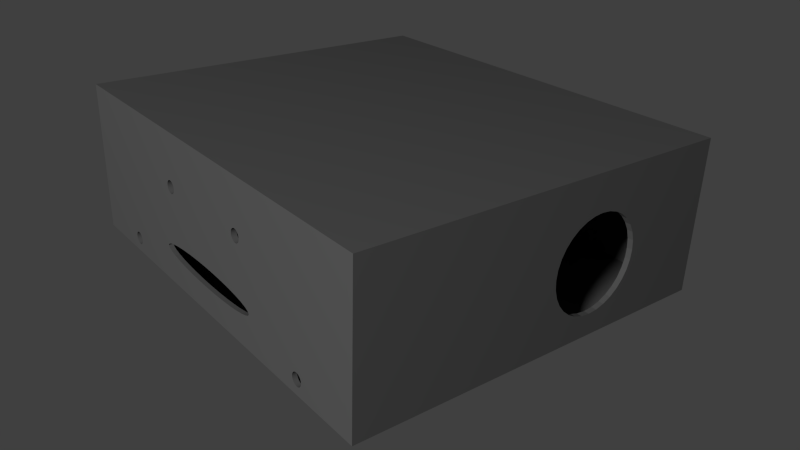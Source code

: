 # Source: pc_box.blend  (saved by Blender 2.76.0; exported with 4.5.12 LTS)
import bpy
from mathutils import Matrix  # noqa: F401  (used for matrix-valued properties, if any)

bpy.ops.wm.read_factory_settings(use_empty=True)
scene = bpy.context.scene
scene.name = 'Scene'

# ---- collections
col_collection_1 = bpy.data.collections.new('Collection 1'); scene.collection.children.link(col_collection_1)

# ---- materials (node trees are filled in below, after node groups)
mat_material_002 = bpy.data.materials.new('Material_002')
mat_material_002.alpha_threshold = 0.0
mat_material_002.use_transparent_shadow = False
mat_material_002.diffuse_color = (0.06998, 0.06998, 0.06998, 1.0)
mat_material_002.specular_color = (0.5, 0.5, 0.5)
mat_material_002.roughness = 0.5

# ---- material node trees

# ---- world
world_world = bpy.data.worlds.new('World'); scene.world = world_world
world_world.color = (0.05088, 0.05088, 0.05088)
world_world.use_sun_shadow = False
world_world.sun_shadow_jitter_overblur = 0.0
world_world.cycles.sampling_method = 'MANUAL'
world_world.cycles.sample_map_resolution = 256

# ---- cameras
cam_camera = bpy.data.cameras.new('Camera')
cam_camera.clip_end = 100.0
cam_camera.lens = 35.0
cam_camera.sensor_width = 32.0
cam_camera.sensor_height = 18.0
cam_camera.display_size = 2.0
cam_camera.dof.focus_distance = 0.0
cam_camera.dof.aperture_fstop = 128.0
cam_camera.dof.aperture_blades = 6

# ---- lights
light_lamp = bpy.data.lights.new('Lamp', 'POINT')
light_lamp.transmission_factor = 0.0
light_lamp.cutoff_distance = 30.0
light_lamp.energy = 100.0
light_lamp.shadow_buffer_clip_start = 1.001
light_lamp.shadow_soft_size = 0.1
light_lamp.shadow_maximum_resolution = 0.006
light_lamp.use_absolute_resolution = True
light_lamp.cycles.use_multiple_importance_sampling = False

# ---- meshes
me_cube_001 = bpy.data.meshes.new('Cube.001')
me_cube_001.from_pydata([(-0.105, 0.12, -0.002), (-0.105, 0.12, 0.002), (0.105, 0.12, -0.002), (0.105, 0.12, 0.002), (-0.105, -0.12, -0.002), (-0.105, -0.12, 0.002), (0.105, -0.12, -0.002), (0.105, -0.12, 0.002)], [], [(3, 2, 0), (7, 6, 2), (5, 4, 6), (1, 0, 4), (2, 6, 4), (7, 3, 1), (1, 3, 0), (3, 7, 2), (7, 5, 6), (5, 1, 4), (0, 2, 4), (5, 7, 1)])
me_cube_001.materials.append(mat_material_002)
me_cube_001.use_remesh_preserve_volume = False
me_cube_001.use_remesh_preserve_attributes = False
me_cube_001.use_mirror_vertex_groups = False
me_cube_001.update()
me_cube = bpy.data.meshes.new('Cube')
me_cube.from_pydata([(0.105, -0.12, -0.04), (-0.105, -0.12, -0.04), (-0.105, 0.12, -0.04), (0.105, 0.12, -0.04), (0.105, -0.12, 0.04), (0.105, 0.12, 0.04), (0.02493, -0.12, -0.02748), (-0.105, -0.07932, -0.03543), (0.02649, 0.12, -0.02634), (0.102, 0.1166, 0.04), (0.102, -0.1166, 0.04), (0.056, -0.12, -0.001976), (0.048, 0.12, -0.008682), (0.02005, -0.12, -0.026), (0.03, -0.12, -0.02798), (-0.105, -0.07866, -0.03523), (-0.105, -0.08, -0.0355), (0.03, 0.12, -0.02668), (0.02311, 0.12, -0.02531), (-0.105, -0.12, 0.04), (-0.102, -0.1166, 0.04), (-0.105, 0.12, 0.04), (-0.102, 0.1166, 0.04), (0.1026, 0.1172, -0.03908), (0.1026, -0.1172, -0.03908), (0.0555, -0.12, -0.007049), (0.0555, -0.12, 0.003096), (0.04765, 0.12, -0.01219), (0.04765, 0.12, -0.00517), (0.01556, -0.12, -0.02359), (0.02493, -0.1171, -0.02748), (0.02005, -0.1171, -0.026), (0.03, -0.1171, -0.02798), (0.03507, -0.12, -0.02748), (-0.105, -0.07806, -0.03491), (-0.1025, -0.07932, -0.03543), (-0.1025, -0.07866, -0.03523), (-0.1026, -0.08, -0.0355), (-0.105, -0.08068, -0.03543), (0.03351, 0.12, -0.02634), (0.02649, 0.1171, -0.02634), (0.03, 0.1171, -0.02668), (0.02, 0.12, -0.02365), (0.02311, 0.1171, -0.02531), (0.02493, -0.12, 0.02352), (0.02493, -0.1167, 0.02352), (0.02311, 0.12, 0.007948), (0.02311, 0.1169, 0.007948), (0.04663, 0.1169, -0.001794), (-0.1026, 0.1172, -0.03908), (-0.1026, -0.1172, -0.03908), (0.056, -0.1169, -0.001976), (0.05402, -0.12, -0.01193), (0.0555, -0.117, -0.007049), (0.0555, -0.1169, 0.003096), (0.05402, -0.12, 0.007973), (0.04663, 0.12, -0.01557), (0.04765, 0.117, -0.01219), (0.048, 0.117, -0.008682), (0.04663, 0.12, -0.001794), (0.04765, 0.117, -0.00517), (0.01162, -0.12, -0.02036), (0.01556, -0.1171, -0.02359), (0.03507, -0.1171, -0.02748), (0.03995, -0.12, -0.026), (-0.105, -0.07753, -0.03447), (-0.1025, -0.07806, -0.03491), (-0.1026, -0.08068, -0.03543), (-0.105, -0.08134, -0.03523), (0.03689, 0.12, -0.02531), (0.03351, 0.1171, -0.02634), (0.01727, 0.12, -0.02141), (0.02, 0.1171, -0.02365), (-0.105, 0.03268, 0.01843), (-0.1022, 0.03132, 0.01843), (0.02005, -0.12, 0.02204), (0.03, -0.12, 0.02402), (0.02005, -0.1167, 0.02204), (0.03, -0.1167, 0.02402), (0.02, 0.12, 0.006285), (0.02649, 0.12, 0.008972), (0.02649, 0.1169, 0.008972), (0.02, 0.1169, 0.006285), (0.04497, 0.1169, 0.001318), (0.05162, -0.12, -0.01642), (0.05402, -0.117, -0.01193), (0.05402, -0.1169, 0.007973), (0.05162, -0.12, 0.01247), (0.04497, 0.12, -0.01868), (0.04663, 0.117, -0.01557), (0.04497, 0.12, 0.001318), (0.008382, -0.12, -0.01642), (0.01162, -0.1171, -0.02036), (0.03995, -0.1171, -0.026), (0.04444, -0.12, -0.02359), (-0.105, -0.07709, -0.03394), (-0.1025, -0.07753, -0.03447), (-0.1025, -0.08134, -0.03523), (-0.105, -0.08194, -0.03491), (0.04, 0.12, -0.02365), (0.03689, 0.1171, -0.02531), (0.01503, 0.12, -0.01868), (0.01727, 0.1171, -0.02141), (-0.105, 0.03334, 0.01823), (-0.105, 0.032, 0.0185), (-0.1022, -0.032, 0.0185), (-0.1022, 0.032, 0.0185), (0.01556, -0.12, 0.01964), (0.03507, -0.12, 0.02352), (0.01556, -0.1168, 0.01964), (0.03507, -0.1167, 0.02352), (0.01727, 0.12, 0.004046), (0.03, 0.12, 0.009318), (0.03, 0.1168, 0.009318), (0.01727, 0.1169, 0.004046), (0.04273, 0.1169, 0.004046), (0.04838, -0.12, -0.02036), (0.05162, -0.1171, -0.01642), (0.05162, -0.1168, 0.01247), (0.04838, -0.12, 0.01641), (0.04273, 0.12, -0.02141), (0.04497, 0.1171, -0.01868), (0.04273, 0.12, 0.004046), (0.005979, -0.12, -0.01193), (0.008382, -0.1171, -0.01642), (0.04444, -0.1171, -0.02359), (-0.105, -0.07677, -0.03334), (-0.1025, -0.07709, -0.03394), (-0.1025, -0.08194, -0.03491), (-0.105, -0.08247, -0.03447), (0.04, 0.1171, -0.02365), (0.01337, 0.12, -0.01557), (0.01503, 0.1171, -0.01868), (-0.105, 0.03394, 0.01791), (-0.1022, 0.03334, 0.01823), (-0.1022, 0.03268, 0.01843), (-0.105, -0.032, 0.0185), (-0.1022, -0.03268, 0.01843), (-0.1022, 0.03066, 0.01823), (-0.105, 0.03132, 0.01843), (0.01162, -0.12, 0.01641), (0.03995, -0.12, 0.02204), (0.01162, -0.1168, 0.01641), (0.03995, -0.1167, 0.02204), (0.01503, 0.12, 0.001318), (0.03351, 0.12, 0.008972), (0.03351, 0.1169, 0.008972), (0.01503, 0.1169, 0.001318), (0.04, 0.1169, 0.006285), (0.04838, -0.1171, -0.02036), (0.04838, -0.1168, 0.01641), (0.04444, -0.12, 0.01964), (0.04273, 0.1171, -0.02141), (0.04, 0.12, 0.006285), (0.0045, -0.12, -0.007049), (0.005979, -0.117, -0.01193), (-0.1025, -0.07677, -0.03334), (-0.105, -0.07657, -0.03268), (-0.1025, -0.08247, -0.03447), (-0.105, -0.08291, -0.03394), (0.01235, 0.12, -0.01219), (0.01337, 0.117, -0.01557), (-0.105, 0.03447, 0.01747), (-0.1022, 0.03394, 0.01791), (-0.105, -0.03268, 0.01843), (-0.1022, -0.03334, 0.01823), (-0.1022, -0.03132, 0.01843), (-0.105, 0.03066, 0.01823), (0.008382, -0.12, 0.01247), (0.008382, -0.1168, 0.01247), (0.04444, -0.1168, 0.01964), (0.01337, 0.12, -0.001794), (0.03689, 0.12, 0.007948), (0.03689, 0.1169, 0.007948), (0.01337, 0.1169, -0.001794), (0.004, -0.12, -0.001976), (0.0045, -0.117, -0.007049), (-0.1025, -0.07657, -0.03268), (-0.105, -0.0765, -0.032), (-0.1025, -0.08291, -0.03394), (-0.105, -0.08323, -0.03334), (0.012, 0.12, -0.008682), (0.01235, 0.117, -0.01219), (-0.105, 0.08247, -0.02953), (-0.1022, 0.03447, 0.01747), (-0.105, -0.03132, 0.01843), (-0.105, -0.03334, 0.01823), (-0.1022, -0.03394, 0.01791), (-0.1022, -0.03066, 0.01823), (-0.105, 0.03006, 0.01791), (-0.1022, 0.03006, 0.01791), (-0.105, -0.03066, 0.01823), (0.005979, -0.12, 0.007973), (0.005979, -0.1169, 0.007973), (0.004, -0.1169, -0.001976), (-0.1025, -0.0765, -0.032), (-0.105, 0.07932, -0.03543), (-0.1025, -0.08323, -0.03334), (-0.105, -0.08343, -0.03268), (0.01235, 0.12, -0.00517), (0.012, 0.117, -0.008682), (-0.105, 0.08194, -0.02909), (-0.105, 0.03491, 0.01694), (-0.1022, 0.03491, 0.01694), (-0.105, -0.03394, 0.01791), (-0.1022, -0.03447, 0.01747), (-0.105, 0.02953, 0.01747), (-0.1022, 0.02953, 0.01747), (0.0045, -0.12, 0.003096), (0.0045, -0.1169, 0.003096), (0.01235, 0.117, -0.00517), (-0.1025, 0.08068, -0.02857), (-0.105, -0.08194, -0.02909), (-0.105, -0.07657, -0.03132), (-0.1025, -0.07657, -0.03132), (-0.105, 0.08, -0.0355), (-0.105, 0.07866, -0.03523), (-0.1025, -0.08343, -0.03268), (-0.105, -0.0835, -0.032), (-0.105, 0.08291, -0.03006), (-0.1025, 0.08247, -0.02953), (-0.1025, 0.08194, -0.02909), (-0.105, 0.03523, 0.01634), (-0.1022, 0.03523, 0.01634), (-0.105, -0.03447, 0.01747), (-0.1025, -0.08247, -0.02953), (-0.105, -0.03006, 0.01791), (-0.1022, -0.03006, 0.01791), (-0.105, 0.02909, 0.01694), (-0.1022, 0.02909, 0.01694), (-0.1025, 0.08134, -0.02877), (-0.105, -0.08247, -0.02953), (-0.105, -0.07677, -0.03066), (-0.1025, -0.07677, -0.03066), (-0.105, 0.0765, -0.032), (-0.1025, 0.07657, -0.03132), (-0.1026, 0.08, -0.0355), (-0.105, 0.08068, -0.03543), (-0.1025, 0.07932, -0.03543), (-0.105, 0.07806, -0.03491), (-0.1025, 0.07866, -0.03523), (-0.1025, -0.0835, -0.032), (-0.105, -0.08343, -0.03132), (-0.1025, 0.08291, -0.03006), (-0.105, 0.08323, -0.03066), (-0.105, 0.08134, -0.02877), (-0.105, 0.03543, 0.01568), (-0.1022, 0.03543, 0.01568), (-0.1025, -0.08194, -0.02909), (-0.105, -0.03491, 0.01694), (-0.1022, -0.03491, 0.01694), (-0.105, -0.02953, 0.01747), (-0.1022, -0.02953, 0.01747), (-0.105, 0.02877, 0.01634), (-0.1022, 0.02877, 0.01634), (-0.105, 0.08068, -0.02857), (-0.105, -0.08291, -0.03006), (-0.105, -0.07709, -0.03006), (-0.1025, -0.07709, -0.03006), (-0.105, 0.07657, -0.03268), (-0.1025, 0.0765, -0.032), (-0.1025, 0.08068, -0.03543), (-0.105, 0.08134, -0.03523), (-0.105, 0.07753, -0.03447), (-0.1025, 0.07806, -0.03491), (-0.1025, -0.08343, -0.03132), (-0.105, -0.08323, -0.03066), (-0.1025, 0.08323, -0.03066), (-0.105, 0.08343, -0.03132), (-0.105, 0.0355, 0.015), (-0.1022, 0.0355, 0.015), (-0.1025, -0.08291, -0.03006), (-0.105, -0.03523, 0.01634), (-0.1022, -0.03523, 0.01634), (-0.105, -0.02909, 0.01694), (-0.1022, -0.02909, 0.01694), (-0.105, 0.02857, 0.01568), (-0.1022, 0.02857, 0.01568), (-0.105, 0.08, -0.0285), (-0.1025, 0.08, -0.0285), (-0.105, -0.08134, -0.02877), (-0.1025, -0.08134, -0.02877), (-0.105, -0.07753, -0.02953), (-0.1025, -0.07753, -0.02953), (-0.105, 0.07677, -0.03334), (-0.1025, 0.07657, -0.03268), (-0.105, 0.07657, -0.03132), (-0.1025, 0.08134, -0.03523), (-0.105, 0.08194, -0.03491), (-0.105, 0.07709, -0.03394), (-0.1025, 0.07753, -0.03447), (-0.1025, -0.08323, -0.03066), (-0.1025, 0.08343, -0.03132), (-0.105, 0.0835, -0.032), (-0.105, 0.03543, 0.01432), (-0.1022, 0.03543, 0.01432), (-0.105, -0.03543, 0.01568), (-0.1022, -0.03543, 0.01568), (-0.105, -0.02877, 0.01634), (-0.1022, -0.02877, 0.01634), (-0.105, 0.0285, 0.015), (-0.1022, 0.0285, 0.015), (-0.105, 0.07932, -0.02857), (-0.1025, 0.07932, -0.02857), (-0.105, -0.08068, -0.02857), (-0.1025, -0.08068, -0.02857), (-0.105, -0.07806, -0.02909), (-0.1025, -0.07806, -0.02909), (-0.105, -0.032, 0.0115), (-0.1022, -0.032, 0.0115), (-0.105, -0.03066, 0.01177), (-0.105, 0.041, -0.02), (-0.105, 0.04021, -0.01893), (-0.105, 0.03788, -0.0179), (-0.105, 0.03409, -0.01694), (-0.105, 0.02899, -0.01611), (-0.105, 0.02278, -0.01543), (-0.105, 0.01569, -0.01492), (-0.105, 0.007999, -0.01461), (-0.105, 4.626e-08, -0.0145), (-0.105, -0.007999, -0.01461), (-0.105, -0.01569, -0.01492), (-0.105, -0.02278, -0.01543), (-0.105, -0.02899, -0.01611), (-0.105, -0.03409, -0.01694), (-0.105, -0.03788, -0.0179), (-0.105, -0.04021, -0.01893), (-0.105, -0.041, -0.02), (-0.105, -0.04021, -0.02107), (-0.105, -0.03788, -0.0221), (-0.105, -0.03409, -0.02306), (-0.105, -0.02899, -0.02389), (-0.105, -0.02278, -0.02457), (-0.105, -0.01569, -0.02508), (-0.105, -0.007999, -0.02539), (-0.105, 8.939e-09, -0.0255), (-0.105, 0.007999, -0.02539), (-0.105, 0.01569, -0.02508), (-0.105, 0.02278, -0.02457), (-0.105, 0.02899, -0.02389), (-0.105, 0.03409, -0.02306), (-0.105, 0.03788, -0.0221), (-0.105, 0.04021, -0.02107), (-0.1024, 0.041, -0.02), (-0.1025, 0.04021, -0.02107), (-0.1025, 0.03788, -0.0221), (-0.1025, 0.03409, -0.02306), (-0.1025, 0.02899, -0.02389), (-0.1025, 0.02278, -0.02457), (-0.1025, 0.01569, -0.02508), (-0.1025, 0.007999, -0.02539), (-0.1025, 8.639e-09, -0.0255), (-0.1025, -0.007999, -0.02539), (-0.1025, -0.01569, -0.02508), (-0.1025, -0.02278, -0.02457), (-0.1025, -0.02899, -0.02389), (-0.1025, -0.03409, -0.02306), (-0.1025, -0.03788, -0.0221), (-0.1025, -0.04021, -0.02107), (-0.1024, -0.041, -0.02), (-0.1024, -0.04021, -0.01893), (-0.1022, 0.03066, 0.01177), (-0.1024, -0.03788, -0.0179), (-0.1024, -0.03409, -0.01694), (-0.1024, -0.02899, -0.01611), (-0.1024, -0.02278, -0.01543), (-0.1024, -0.01569, -0.01492), (-0.1024, -0.007999, -0.01461), (-0.1024, 4.595e-08, -0.0145), (-0.1024, 0.007999, -0.01461), (-0.1024, 0.01569, -0.01492), (-0.1024, 0.02278, -0.01543), (-0.1024, 0.02899, -0.01611), (-0.1024, 0.03409, -0.01694), (-0.1024, 0.03788, -0.0179), (-0.1024, 0.04021, -0.01893), (-0.1025, 0.07677, -0.03334), (-0.105, 0.032, 0.0115), (-0.105, 0.07677, -0.03066), (-0.1025, 0.07677, -0.03066), (-0.1025, 0.08194, -0.03491), (-0.105, 0.08247, -0.03447), (-0.1025, 0.07709, -0.03394), (-0.1025, 0.0835, -0.032), (-0.105, 0.08343, -0.03268), (-0.105, 0.03523, 0.01366), (-0.1022, 0.03523, 0.01366), (-0.105, -0.0355, 0.015), (-0.1022, -0.0355, 0.015), (-0.105, -0.02857, 0.01568), (-0.1022, -0.02857, 0.01568), (-0.105, 0.02857, 0.01432), (-0.1022, 0.02857, 0.01432), (-0.105, -0.0285, 0.015), (-0.1022, -0.0285, 0.015), (-0.105, 0.07866, -0.02877), (-0.1025, 0.07866, -0.02877), (-0.105, -0.08, -0.0285), (-0.1025, -0.08, -0.0285), (-0.105, -0.07866, -0.02877), (-0.1025, -0.07866, -0.02877), (-0.105, -0.03132, 0.01157), (-0.1022, -0.03132, 0.01157), (-0.1022, 0.03132, 0.01157), (-0.105, 0.07709, -0.03006), (-0.1025, 0.07709, -0.03006), (-0.1022, 0.032, 0.0115), (-0.1025, 0.08247, -0.03447), (-0.105, 0.08291, -0.03394), (-0.1025, 0.08343, -0.03268), (-0.105, 0.08323, -0.03334), (-0.105, 0.03491, 0.01306), (-0.1022, 0.03491, 0.01306), (-0.105, -0.03543, 0.01432), (-0.1022, -0.03543, 0.01432), (-0.105, 0.02877, 0.01366), (-0.1022, 0.02877, 0.01366), (-0.105, 0.07806, -0.02909), (-0.1025, 0.07806, -0.02909), (-0.105, -0.07932, -0.02857), (-0.1025, -0.07932, -0.02857), (-0.1022, -0.03268, 0.01157), (-0.1022, -0.03066, 0.01177), (-0.105, 0.03132, 0.01157), (-0.105, 0.03066, 0.01177), (-0.105, 0.07753, -0.02953), (-0.1025, 0.07753, -0.02953), (-0.1025, 0.08291, -0.03394), (-0.1025, 0.08323, -0.03334), (-0.105, 0.03447, 0.01253), (-0.1022, 0.03447, 0.01253), (-0.105, -0.03523, 0.01366), (-0.1022, -0.03523, 0.01366), (-0.105, -0.02857, 0.01432), (-0.1022, -0.02857, 0.01432), (-0.105, 0.02909, 0.01306), (-0.1022, 0.02909, 0.01306), (-0.105, -0.02877, 0.01366), (-0.1022, -0.02877, 0.01366), (-0.1022, -0.03334, 0.01177), (-0.105, -0.03268, 0.01157), (-0.105, -0.03006, 0.01209), (-0.1022, -0.03006, 0.01209), (-0.105, 0.03006, 0.01209), (-0.1022, 0.03006, 0.01209), (-0.105, 0.03268, 0.01157), (-0.105, 0.03394, 0.01209), (-0.1022, 0.03394, 0.01209), (-0.105, -0.03491, 0.01306), (-0.1022, -0.03491, 0.01306), (-0.105, 0.02953, 0.01253), (-0.1022, 0.02953, 0.01253), (-0.1022, -0.03394, 0.01209), (-0.105, -0.03334, 0.01177), (-0.105, -0.02953, 0.01253), (-0.1022, -0.02953, 0.01253), (-0.1022, 0.03268, 0.01157), (-0.105, 0.03334, 0.01177), (-0.1022, 0.03334, 0.01177), (-0.105, -0.03447, 0.01253), (-0.1022, -0.03447, 0.01253), (-0.105, -0.02909, 0.01306), (-0.1022, -0.02909, 0.01306), (-0.105, -0.03394, 0.01209)], [], [(1, 2, 3), (0, 3, 5), (1, 175, 19), (5, 9, 10), (2, 8, 17), (4, 10, 20), (21, 22, 9), (9, 23, 24), (30, 31, 13), (32, 30, 6), (15, 7, 35), (7, 16, 37), (16, 2, 1), (8, 40, 41), (18, 43, 40), (21, 19, 20), (78, 20, 10), (9, 81, 113), (49, 50, 24), (0, 4, 11), (53, 25, 11), (51, 11, 26), (12, 27, 57), (5, 112, 80), (28, 12, 58), (31, 62, 29), (32, 14, 33), (24, 50, 32), (34, 15, 36), (50, 37, 67), (38, 67, 37), (39, 17, 41), (23, 70, 41), (42, 72, 43), (273, 20, 297), (85, 52, 25), (54, 26, 55), (27, 56, 89), (59, 28, 60), (62, 92, 61), (63, 33, 64), (65, 34, 66), (68, 97, 67), (69, 39, 70), (71, 102, 72), (77, 45, 44), (45, 78, 76), (46, 47, 82), (80, 81, 47), (90, 59, 48), (117, 84, 52), (86, 55, 87), (56, 88, 121), (92, 124, 91), (93, 64, 94), (95, 65, 96), (98, 128, 97), (99, 69, 100), (101, 132, 102), (73, 103, 134), (104, 73, 135), (104, 106, 74), (109, 77, 75), (110, 108, 76), (79, 82, 114), (112, 113, 81), (122, 90, 83), (149, 116, 84), (118, 87, 119), (88, 120, 152), (124, 155, 123), (125, 94, 116), (126, 95, 127), (129, 158, 128), (120, 99, 130), (131, 161, 132), (103, 133, 163), (136, 105, 137), (444, 451, 442), (139, 74, 138), (142, 109, 107), (143, 141, 108), (111, 114, 147), (112, 145, 146), (153, 122, 115), (150, 119, 151), (155, 176, 154), (157, 126, 156), (159, 179, 158), (160, 182, 161), (133, 162, 184), (164, 137, 165), (136, 185, 166), (167, 138, 190), (169, 142, 140), (170, 151, 141), (144, 147, 174), (145, 172, 173), (172, 153, 148), (176, 194, 175), (178, 157, 177), (180, 197, 179), (181, 200, 182), (162, 202, 203), (186, 165, 187), (185, 191, 188), (189, 190, 207), (193, 169, 168), (171, 174, 210), (194, 209, 208), (213, 178, 195), (198, 217, 197), (199, 210, 200), (201, 183, 220), (245, 255, 21), (202, 222, 223), (204, 187, 205), (191, 226, 227), (206, 207, 229), (209, 193, 192), (232, 213, 214), (216, 196, 178), (196, 238, 236), (216, 240, 238), (218, 241, 217), (183, 219, 243), (245, 201, 221), (222, 246, 247), (224, 205, 250), (226, 251, 252), (228, 229, 254), (255, 245, 230), (212, 248, 225), (257, 232, 233), (237, 215, 236), (239, 264, 240), (242, 265, 241), (219, 244, 267), (246, 269, 270), (249, 250, 273), (251, 274, 275), (253, 254, 277), (278, 255, 211), (231, 225, 271), (280, 281, 248), (282, 257, 258), (234, 260, 285), (286, 235, 260), (262, 237, 261), (263, 290, 264), (195, 49, 236), (266, 291, 265), (244, 268, 292), (269, 294, 295), (272, 273, 297), (274, 298, 299), (276, 277, 301), (278, 279, 303), (256, 271, 291), (304, 305, 281), (306, 282, 283), (257, 334, 335), (351, 352, 258), (259, 285, 376), (378, 379, 235), (288, 262, 287), (289, 382, 290), (268, 293, 383), (294, 385, 386), (296, 297, 388), (298, 389, 390), (300, 301, 392), (302, 303, 396), (397, 398, 305), (399, 306, 307), (284, 376, 382), (393, 389, 300), (404, 405, 379), (381, 288, 380), (293, 384, 409), (385, 411, 412), (387, 388, 414), (389, 393, 394), (391, 392, 416), (395, 396, 418), (397, 419, 420), (419, 399, 400), (401, 308, 309), (310, 401, 402), (424, 361, 403), (425, 426, 405), (408, 381, 407), (384, 410, 428), (411, 429, 430), (413, 414, 432), (1, 19, 280), (393, 433, 434), (415, 416, 436), (417, 418, 426), (440, 421, 309), (441, 310, 422), (423, 403, 406), (443, 444, 361), (410, 408, 427), (429, 446, 447), (431, 432, 449), (433, 437, 438), (435, 436, 451), (453, 439, 421), (454, 441, 442), (445, 377, 406), (450, 451, 444), (446, 457, 458), (448, 449, 460), (437, 461, 462), (463, 452, 439), (461, 454, 455), (457, 445, 456), (230, 22, 211), (459, 460, 452), (311, 342, 344), (312, 311, 343), (342, 341, 345), (313, 312, 375), (341, 340, 346), (314, 313, 374), (340, 339, 347), (315, 314, 373), (339, 338, 348), (316, 315, 372), (338, 337, 349), (317, 316, 371), (337, 336, 350), (318, 317, 370), (336, 335, 351), (319, 318, 369), (334, 352, 351), (319, 368, 367), (333, 353, 352), (320, 367, 366), (332, 354, 353), (321, 366, 365), (331, 355, 354), (322, 365, 364), (330, 356, 355), (323, 364, 363), (329, 357, 356), (324, 363, 362), (328, 358, 357), (325, 362, 360), (327, 359, 358), (326, 360, 359), (0, 1, 3), (4, 0, 5), (1, 0, 14), (44, 4, 19), (1, 14, 6), (75, 44, 19), (1, 6, 13), (75, 19, 107), (1, 13, 29), (107, 19, 140), (1, 29, 61), (140, 19, 168), (1, 61, 91), (168, 19, 192), (1, 91, 123), (192, 19, 208), (1, 123, 154), (208, 19, 175), (1, 154, 175), (4, 5, 10), (12, 5, 3), (2, 181, 160), (27, 12, 3), (2, 160, 131), (56, 27, 3), (2, 131, 101), (88, 56, 3), (2, 101, 71), (120, 88, 3), (2, 71, 42), (99, 120, 3), (2, 42, 18), (69, 99, 3), (2, 18, 8), (39, 69, 3), (3, 2, 17), (17, 39, 3), (19, 4, 20), (5, 21, 9), (10, 9, 24), (6, 30, 13), (14, 32, 6), (36, 15, 35), (35, 7, 37), (157, 178, 2), (1, 218, 198), (126, 157, 2), (1, 198, 180), (95, 126, 2), (1, 180, 159), (65, 95, 2), (1, 159, 129), (34, 65, 2), (1, 129, 98), (15, 34, 2), (1, 98, 68), (7, 15, 2), (1, 68, 38), (16, 7, 2), (1, 38, 16), (17, 8, 41), (8, 18, 40), (22, 21, 20), (209, 194, 20), (10, 51, 54), (193, 209, 20), (10, 54, 86), (169, 193, 20), (10, 86, 118), (142, 169, 20), (10, 118, 150), (109, 142, 20), (10, 150, 170), (77, 109, 20), (10, 170, 143), (194, 50, 20), (10, 143, 110), (45, 77, 20), (10, 110, 78), (78, 45, 20), (9, 22, 81), (60, 23, 9), (49, 200, 210), (48, 60, 9), (49, 210, 22), (83, 48, 9), (210, 174, 22), (115, 83, 9), (174, 147, 22), (148, 115, 9), (147, 114, 22), (173, 148, 9), (114, 82, 22), (146, 173, 9), (22, 82, 47), (113, 146, 9), (22, 47, 81), (23, 49, 24), (33, 14, 0), (4, 44, 76), (64, 33, 0), (4, 76, 108), (94, 64, 0), (4, 108, 141), (116, 94, 0), (4, 141, 151), (84, 116, 0), (4, 151, 119), (52, 84, 0), (4, 119, 87), (25, 52, 0), (4, 87, 55), (11, 25, 0), (4, 55, 26), (26, 11, 4), (51, 53, 11), (54, 51, 26), (58, 12, 57), (2, 21, 199), (5, 12, 28), (199, 181, 2), (5, 28, 59), (171, 199, 21), (5, 59, 90), (144, 171, 21), (5, 90, 122), (111, 144, 21), (5, 122, 153), (79, 111, 21), (5, 153, 172), (46, 79, 21), (5, 172, 145), (46, 21, 80), (5, 145, 112), (80, 21, 5), (60, 28, 58), (13, 31, 29), (63, 32, 33), (53, 51, 24), (50, 194, 176), (85, 53, 24), (50, 176, 155), (117, 85, 24), (50, 155, 124), (149, 117, 24), (50, 124, 92), (51, 10, 24), (50, 92, 62), (125, 149, 24), (50, 62, 31), (93, 125, 24), (50, 31, 30), (63, 93, 24), (50, 30, 32), (32, 63, 24), (66, 34, 36), (49, 195, 177), (241, 265, 50), (49, 177, 156), (217, 241, 50), (49, 156, 127), (197, 217, 50), (49, 127, 96), (179, 197, 50), (49, 96, 66), (158, 179, 50), (49, 66, 36), (128, 158, 50), (49, 36, 35), (97, 128, 50), (49, 35, 37), (67, 97, 50), (50, 49, 37), (16, 38, 37), (70, 39, 41), (182, 200, 49), (23, 60, 58), (161, 182, 49), (23, 58, 57), (132, 161, 49), (23, 57, 89), (102, 132, 49), (23, 89, 121), (72, 102, 49), (23, 121, 152), (43, 72, 49), (23, 152, 130), (40, 43, 49), (23, 130, 100), (41, 40, 49), (23, 100, 70), (41, 49, 23), (18, 42, 43), (248, 281, 50), (50, 265, 291), (281, 309, 421), (50, 291, 271), (225, 248, 50), (50, 271, 225), (74, 22, 105), (20, 50, 281), (281, 421, 439), (105, 138, 74), (281, 439, 452), (105, 22, 20), (281, 452, 460), (137, 105, 20), (281, 460, 449), (165, 137, 20), (281, 449, 20), (187, 165, 20), (449, 432, 20), (205, 187, 20), (432, 414, 20), (250, 205, 20), (414, 388, 20), (273, 250, 20), (388, 297, 20), (53, 85, 25), (86, 54, 55), (57, 27, 89), (48, 59, 60), (29, 62, 61), (93, 63, 64), (96, 65, 66), (38, 68, 67), (100, 69, 70), (42, 71, 72), (75, 77, 44), (44, 45, 76), (79, 46, 82), (46, 80, 47), (83, 90, 48), (85, 117, 52), (118, 86, 87), (89, 56, 121), (61, 92, 91), (125, 93, 94), (127, 95, 96), (68, 98, 97), (130, 99, 100), (71, 101, 102), (135, 73, 134), (106, 104, 135), (139, 104, 74), (107, 109, 75), (78, 110, 76), (111, 79, 114), (80, 112, 81), (115, 122, 83), (117, 149, 84), (150, 118, 119), (121, 88, 152), (91, 124, 123), (149, 125, 116), (156, 126, 127), (98, 129, 128), (152, 120, 130), (101, 131, 132), (134, 103, 163), (164, 136, 137), (402, 309, 366), (138, 105, 166), (422, 402, 368), (138, 166, 188), (442, 422, 361), (138, 188, 227), (309, 281, 305), (138, 227, 190), (309, 305, 360), (227, 252, 190), (305, 398, 360), (252, 207, 190), (455, 451, 436), (275, 207, 252), (398, 420, 360), (229, 207, 275), (420, 400, 360), (229, 275, 299), (400, 307, 360), (229, 299, 254), (307, 283, 360), (299, 390, 254), (283, 258, 360), (390, 277, 254), (426, 375, 343), (390, 394, 277), (406, 375, 426), (277, 394, 301), (374, 375, 406), (301, 394, 434), (374, 406, 373), (392, 301, 434), (405, 426, 343), (438, 392, 434), (379, 405, 343), (438, 416, 392), (235, 379, 343), (438, 462, 416), (373, 406, 372), (416, 462, 436), (406, 371, 372), (436, 462, 455), (309, 360, 362), (406, 370, 371), (309, 362, 363), (406, 403, 370), (309, 363, 364), (370, 403, 369), (309, 364, 365), (369, 403, 368), (309, 365, 366), (368, 403, 361), (402, 366, 367), (422, 368, 361), (402, 367, 368), (444, 442, 361), (442, 451, 455), (167, 139, 138), (140, 142, 107), (110, 143, 108), (144, 111, 147), (113, 112, 146), (148, 153, 115), (170, 150, 151), (123, 155, 154), (177, 157, 156), (129, 159, 158), (131, 160, 161), (163, 133, 184), (186, 164, 165), (105, 136, 166), (189, 167, 190), (168, 169, 140), (143, 170, 141), (171, 144, 174), (146, 145, 173), (173, 172, 148), (154, 176, 175), (195, 178, 177), (159, 180, 179), (160, 181, 182), (184, 162, 203), (204, 186, 187), (166, 185, 188), (206, 189, 207), (192, 193, 168), (199, 171, 210), (175, 194, 208), (214, 213, 195), (180, 198, 197), (181, 199, 200), (221, 201, 220), (73, 19, 21), (404, 377, 425), (103, 73, 21), (377, 417, 425), (133, 103, 21), (395, 417, 377), (162, 133, 21), (395, 377, 302), (202, 162, 21), (377, 445, 302), (222, 202, 21), (445, 278, 302), (246, 222, 21), (457, 278, 445), (269, 246, 21), (446, 278, 457), (2, 293, 268), (446, 255, 278), (2, 268, 244), (446, 429, 255), (2, 244, 219), (255, 429, 411), (2, 219, 183), (21, 255, 411), (2, 183, 201), (385, 21, 411), (2, 201, 245), (385, 294, 21), (2, 245, 21), (269, 21, 294), (203, 202, 223), (224, 204, 205), (188, 191, 227), (228, 206, 229), (208, 209, 192), (233, 232, 214), (2, 178, 215), (384, 293, 2), (257, 234, 232), (410, 384, 2), (234, 213, 232), (408, 410, 2), (178, 213, 234), (381, 408, 2), (178, 234, 259), (288, 381, 2), (178, 259, 284), (262, 288, 2), (178, 284, 289), (237, 262, 2), (178, 289, 263), (215, 237, 2), (178, 263, 239), (178, 196, 215), (216, 178, 239), (215, 196, 236), (196, 216, 238), (198, 218, 217), (220, 183, 243), (230, 245, 221), (223, 222, 247), (249, 224, 250), (227, 226, 252), (253, 228, 254), (211, 255, 230), (231, 212, 225), (258, 257, 233), (261, 237, 236), (216, 239, 240), (218, 242, 241), (243, 219, 267), (247, 246, 270), (272, 249, 273), (252, 251, 275), (276, 253, 277), (279, 278, 211), (256, 231, 271), (212, 280, 248), (283, 282, 258), (259, 234, 285), (234, 286, 260), (287, 262, 261), (239, 263, 264), (260, 235, 214), (49, 383, 409), (285, 260, 195), (49, 409, 428), (376, 285, 195), (49, 428, 427), (382, 376, 195), (49, 427, 407), (290, 382, 195), (49, 407, 380), (264, 290, 195), (49, 380, 287), (240, 264, 195), (49, 287, 261), (238, 240, 195), (49, 261, 236), (236, 238, 195), (214, 195, 260), (235, 258, 233), (233, 214, 235), (242, 266, 265), (267, 244, 292), (270, 269, 295), (296, 272, 297), (275, 274, 299), (300, 276, 301), (302, 278, 303), (266, 256, 291), (280, 304, 281), (307, 306, 283), (257, 327, 328), (342, 311, 234), (257, 328, 329), (341, 342, 234), (257, 329, 330), (340, 341, 234), (257, 330, 331), (339, 340, 234), (257, 331, 332), (338, 339, 234), (234, 257, 335), (337, 338, 234), (257, 332, 333), (336, 337, 234), (257, 333, 334), (335, 336, 234), (235, 343, 344), (359, 360, 258), (235, 344, 345), (358, 359, 258), (235, 345, 346), (357, 358, 258), (235, 346, 347), (356, 357, 258), (235, 347, 348), (355, 356, 258), (235, 348, 349), (354, 355, 258), (258, 235, 351), (353, 354, 258), (235, 349, 350), (352, 353, 258), (235, 350, 351), (284, 259, 376), (286, 378, 235), (380, 288, 287), (263, 289, 290), (292, 268, 383), (295, 294, 386), (387, 296, 388), (299, 298, 390), (391, 300, 392), (395, 302, 396), (304, 397, 305), (400, 399, 307), (289, 284, 382), (286, 234, 311), (377, 312, 313), (378, 286, 311), (326, 327, 399), (378, 311, 404), (325, 326, 308), (311, 312, 404), (327, 257, 282), (404, 312, 377), (327, 282, 306), (377, 313, 314), (327, 306, 399), (377, 314, 315), (326, 399, 308), (377, 315, 316), (324, 325, 308), (377, 316, 317), (323, 324, 308), (377, 317, 423), (322, 323, 308), (317, 318, 423), (321, 322, 308), (318, 319, 423), (320, 321, 401), (185, 136, 104), (321, 308, 401), (19, 73, 104), (320, 401, 319), (136, 19, 104), (401, 310, 319), (191, 185, 139), (310, 441, 443), (226, 191, 167), (441, 454, 450), (251, 226, 189), (454, 461, 435), (274, 251, 206), (461, 437, 415), (298, 274, 228), (437, 433, 391), (389, 298, 253), (433, 393, 300), (423, 319, 424), (185, 104, 139), (424, 319, 310), (191, 139, 167), (443, 424, 310), (226, 167, 189), (450, 443, 441), (251, 189, 206), (435, 450, 454), (274, 206, 228), (415, 435, 461), (298, 228, 253), (391, 415, 437), (389, 253, 276), (300, 391, 433), (389, 276, 300), (378, 404, 379), (407, 381, 380), (383, 293, 409), (386, 385, 412), (413, 387, 414), (390, 389, 394), (415, 391, 416), (417, 395, 418), (398, 397, 420), (420, 419, 400), (402, 401, 309), (422, 310, 402), (423, 424, 403), (404, 425, 405), (427, 408, 407), (409, 384, 428), (412, 411, 430), (431, 413, 432), (242, 218, 1), (308, 399, 419), (266, 242, 1), (308, 419, 440), (256, 266, 1), (419, 397, 440), (231, 256, 1), (397, 453, 440), (212, 231, 1), (463, 453, 397), (19, 136, 164), (304, 463, 397), (19, 164, 186), (304, 459, 463), (19, 186, 204), (304, 448, 459), (19, 204, 224), (304, 19, 448), (19, 224, 249), (304, 280, 19), (19, 249, 272), (431, 448, 19), (19, 272, 296), (413, 431, 19), (19, 296, 387), (387, 413, 19), (212, 1, 280), (394, 393, 434), (435, 415, 436), (425, 417, 426), (308, 440, 309), (442, 441, 422), (377, 423, 406), (424, 443, 361), (428, 410, 427), (430, 429, 447), (448, 431, 449), (434, 433, 438), (450, 435, 451), (440, 453, 421), (455, 454, 442), (456, 445, 406), (443, 450, 444), (447, 446, 458), (459, 448, 460), (438, 437, 462), (453, 463, 439), (462, 461, 455), (458, 457, 456), (456, 406, 303), (22, 74, 106), (458, 456, 279), (22, 106, 135), (447, 458, 279), (22, 135, 134), (430, 447, 211), (22, 134, 163), (412, 430, 211), (22, 163, 184), (386, 412, 22), (22, 184, 203), (295, 386, 22), (22, 203, 223), (270, 295, 22), (22, 223, 247), (247, 270, 22), (292, 383, 49), (406, 426, 418), (267, 292, 49), (406, 418, 396), (243, 267, 49), (406, 396, 303), (220, 243, 49), (456, 303, 279), (221, 220, 49), (447, 279, 211), (230, 221, 49), (412, 211, 22), (49, 22, 230), (463, 459, 452), (343, 311, 344), (375, 312, 343), (344, 342, 345), (374, 313, 375), (345, 341, 346), (373, 314, 374), (346, 340, 347), (372, 315, 373), (347, 339, 348), (371, 316, 372), (348, 338, 349), (370, 317, 371), (349, 337, 350), (369, 318, 370), (350, 336, 351), (368, 319, 369), (335, 334, 351), (320, 319, 367), (334, 333, 352), (321, 320, 366), (333, 332, 353), (322, 321, 365), (332, 331, 354), (323, 322, 364), (331, 330, 355), (324, 323, 363), (330, 329, 356), (325, 324, 362), (329, 328, 357), (326, 325, 360), (328, 327, 358), (327, 326, 359)])
me_cube.materials.append(mat_material_002)
me_cube.use_remesh_preserve_volume = False
me_cube.use_remesh_preserve_attributes = False
me_cube.use_mirror_vertex_groups = False
me_cube.update()

# ---- objects
ob_lamp = bpy.data.objects.new('Lamp', light_lamp)
ob_camera = bpy.data.objects.new('Camera', cam_camera)
ob_top_box_top = bpy.data.objects.new('top_box_top', me_cube_001)
ob_top_box = bpy.data.objects.new('top_box', me_cube)

# ---- transforms, parenting, visibility, modifiers, constraints
ob_lamp.location = (-1.224, -0.5885, 0.7272)
ob_lamp.rotation_euler = (0.6503, 0.05522, 1.866)
ob_lamp.lineart.crease_threshold = 0.0
ob_camera.location = (-0.2599, -0.3388, 0.184)
ob_camera.rotation_euler = (1.123, -0.02794, -0.662)
ob_camera.scale = (0.0755, 0.0755, 0.0755)
ob_camera.lineart.crease_threshold = 0.0
ob_top_box_top.location = (0.0, 0.0, 0.042)
ob_top_box_top.lineart.crease_threshold = 0.0
ob_top_box.location = (0.0, 0.0, 1.863e-09)
ob_top_box.lock_rotations_4d = False
ob_top_box.empty_display_type = 'ARROWS'
ob_top_box.lineart.crease_threshold = 0.0

# ---- collection membership
col_collection_1.objects.link(ob_lamp)
col_collection_1.objects.link(ob_camera)
col_collection_1.objects.link(ob_top_box_top)
col_collection_1.objects.link(ob_top_box)

# ---- scene / render settings (as saved in the file)
scene.camera = ob_camera
scene.frame_start = 1; scene.frame_end = 250; scene.frame_set(1)
scene.render.engine = 'BLENDER_EEVEE_NEXT'
scene.render.resolution_percentage = 50
scene.render.dither_intensity = 0.0
scene.cycles.use_denoising = False
scene.cycles.samples = 10
scene.cycles.sampling_pattern = 'TABULATED_SOBOL'
scene.cycles.light_sampling_threshold = 0.0
scene.cycles.use_adaptive_sampling = False
scene.cycles.use_light_tree = False
scene.cycles.blur_glossy = 0.0
scene.cycles.pixel_filter_type = 'GAUSSIAN'
scene.cycles.sample_clamp_indirect = 0.0
scene.view_settings.view_transform = 'Standard'
bpy.context.view_layer.update()
